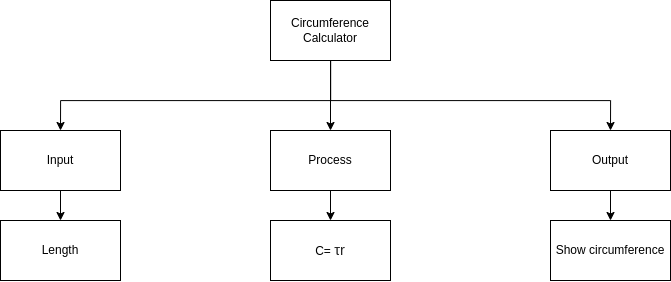

The diagram above was exported from draw.io. Its source (the exported page's mxGraphModel, read from the mxfile embedded in the PNG):
<mxGraphModel dx="2329" dy="1055" grid="1" gridSize="10" guides="1" tooltips="1" connect="1" arrows="1" fold="1" page="1" pageScale="1" pageWidth="827" pageHeight="1169" math="0" shadow="0">
  <root>
    <mxCell id="0" />
    <mxCell id="1" parent="0" />
    <mxCell id="22" style="edgeStyle=none;html=1;rounded=0;" parent="1" source="25" target="31" edge="1">
      <mxGeometry relative="1" as="geometry" />
    </mxCell>
    <mxCell id="23" style="edgeStyle=orthogonalEdgeStyle;html=1;entryX=0.5;entryY=0;entryDx=0;entryDy=0;rounded=0;" parent="1" source="25" target="28" edge="1">
      <mxGeometry relative="1" as="geometry">
        <Array as="points">
          <mxPoint x="290" y="230" />
          <mxPoint x="20" y="230" />
        </Array>
      </mxGeometry>
    </mxCell>
    <mxCell id="24" style="edgeStyle=orthogonalEdgeStyle;html=1;entryX=0.5;entryY=0;entryDx=0;entryDy=0;rounded=0;" parent="1" source="25" target="34" edge="1">
      <mxGeometry relative="1" as="geometry">
        <Array as="points">
          <mxPoint x="290" y="230" />
          <mxPoint x="570" y="230" />
        </Array>
      </mxGeometry>
    </mxCell>
    <mxCell id="25" value="Circumference Calculator" style="rounded=0;whiteSpace=wrap;html=1;" parent="1" vertex="1">
      <mxGeometry x="230" y="130" width="120" height="60" as="geometry" />
    </mxCell>
    <mxCell id="26" style="edgeStyle=orthogonalEdgeStyle;html=1;entryX=0.5;entryY=0;entryDx=0;entryDy=0;rounded=0;" parent="1" source="28" target="35" edge="1">
      <mxGeometry relative="1" as="geometry" />
    </mxCell>
    <mxCell id="28" value="Input" style="rounded=0;whiteSpace=wrap;html=1;" parent="1" vertex="1">
      <mxGeometry x="-40" y="260" width="120" height="60" as="geometry" />
    </mxCell>
    <mxCell id="29" style="edgeStyle=orthogonalEdgeStyle;html=1;entryX=0.5;entryY=0;entryDx=0;entryDy=0;rounded=0;" parent="1" source="31" target="37" edge="1">
      <mxGeometry relative="1" as="geometry" />
    </mxCell>
    <mxCell id="31" value="Process" style="rounded=0;whiteSpace=wrap;html=1;" parent="1" vertex="1">
      <mxGeometry x="230" y="260" width="120" height="60" as="geometry" />
    </mxCell>
    <mxCell id="33" style="edgeStyle=orthogonalEdgeStyle;html=1;rounded=0;" parent="1" source="34" target="40" edge="1">
      <mxGeometry relative="1" as="geometry" />
    </mxCell>
    <mxCell id="34" value="Output" style="rounded=0;whiteSpace=wrap;html=1;" parent="1" vertex="1">
      <mxGeometry x="510" y="260" width="120" height="60" as="geometry" />
    </mxCell>
    <mxCell id="35" value="Length" style="rounded=0;whiteSpace=wrap;html=1;" parent="1" vertex="1">
      <mxGeometry x="-40" y="350" width="120" height="60" as="geometry" />
    </mxCell>
    <mxCell id="37" value="&lt;font style=&quot;font-size: 12px&quot;&gt;&lt;br&gt;C= &lt;span style=&quot;color: rgb(33 , 33 , 33) ; font-family: &amp;#34;lato&amp;#34; , sans-serif ; font-size: 14.6667px ; text-align: left&quot;&gt;τr&lt;/span&gt;&lt;br&gt;&lt;br&gt;&lt;/font&gt;" style="rounded=0;whiteSpace=wrap;html=1;" parent="1" vertex="1">
      <mxGeometry x="230" y="350" width="120" height="60" as="geometry" />
    </mxCell>
    <mxCell id="40" value="Show circumference" style="rounded=0;whiteSpace=wrap;html=1;" parent="1" vertex="1">
      <mxGeometry x="510" y="350" width="120" height="60" as="geometry" />
    </mxCell>
  </root>
</mxGraphModel>